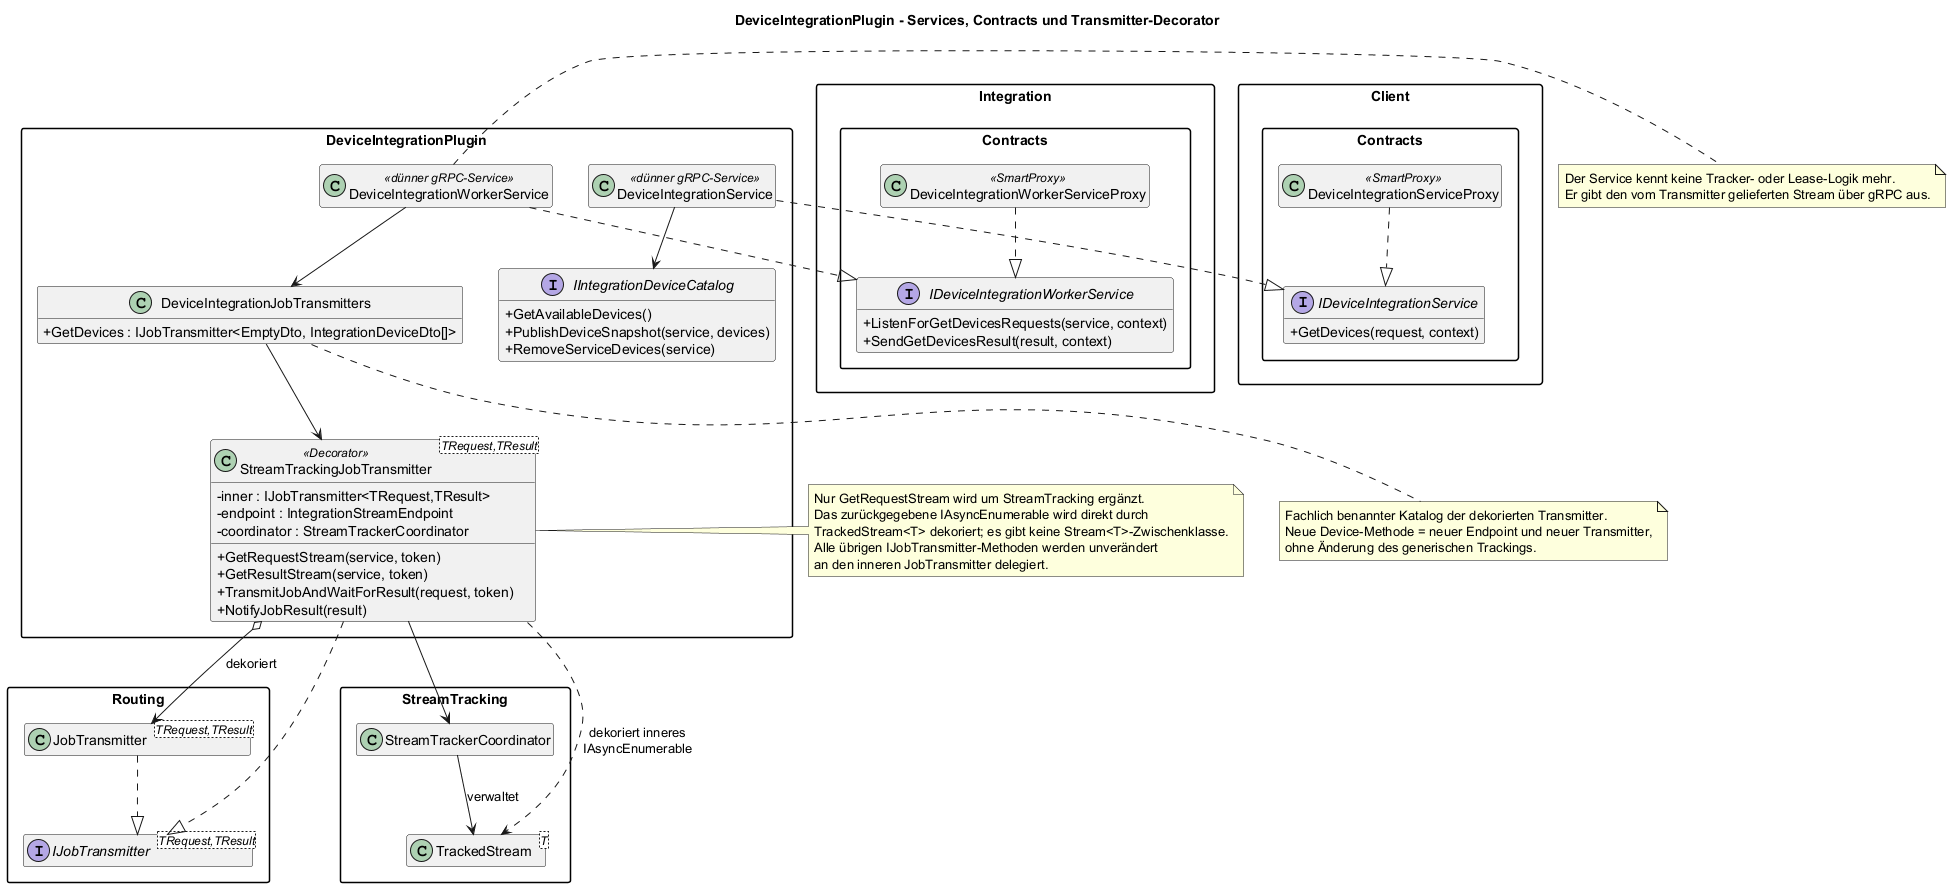

The diagram above was rendered by PlantUML. Its source (embedded in the PNG):
@startuml
title DeviceIntegrationPlugin - Services, Contracts und Transmitter-Decorator

top to bottom direction
skinparam packageStyle rectangle
skinparam classAttributeIconSize 0
hide empty members

package "Client.Contracts" {
  interface IDeviceIntegrationService {
    +GetDevices(request, context)
  }
  class DeviceIntegrationServiceProxy <<SmartProxy>>
  DeviceIntegrationServiceProxy ..|> IDeviceIntegrationService
}

package "Integration.Contracts" {
  interface IDeviceIntegrationWorkerService {
    +ListenForGetDevicesRequests(service, context)
    +SendGetDevicesResult(result, context)
  }
  class DeviceIntegrationWorkerServiceProxy <<SmartProxy>>
  DeviceIntegrationWorkerServiceProxy ..|> IDeviceIntegrationWorkerService
}

package "DeviceIntegrationPlugin" {
  class DeviceIntegrationService <<dünner gRPC-Service>>
  class DeviceIntegrationWorkerService <<dünner gRPC-Service>>

  class DeviceIntegrationJobTransmitters {
    +GetDevices : IJobTransmitter<EmptyDto, IntegrationDeviceDto[]>
  }

  class "StreamTrackingJobTransmitter<TRequest,TResult>" as TrackingTransmitter <<Decorator>> {
    -inner : IJobTransmitter<TRequest,TResult>
    -endpoint : IntegrationStreamEndpoint
    -coordinator : StreamTrackerCoordinator
    +GetRequestStream(service, token)
    +GetResultStream(service, token)
    +TransmitJobAndWaitForResult(request, token)
    +NotifyJobResult(result)
  }

  interface IIntegrationDeviceCatalog {
    +GetAvailableDevices()
    +PublishDeviceSnapshot(service, devices)
    +RemoveServiceDevices(service)
  }
}

package "Routing" {
  interface "IJobTransmitter<TRequest,TResult>" as IJobTransmitter
  class "JobTransmitter<TRequest,TResult>" as JobTransmitter
}

package "StreamTracking" {
  class "TrackedStream<T>" as TrackedStreamT
  class StreamTrackerCoordinator
}

DeviceIntegrationService ..|> IDeviceIntegrationService
DeviceIntegrationWorkerService ..|> IDeviceIntegrationWorkerService
TrackingTransmitter ..|> IJobTransmitter
JobTransmitter ..|> IJobTransmitter

DeviceIntegrationService --> IIntegrationDeviceCatalog
DeviceIntegrationWorkerService --> DeviceIntegrationJobTransmitters
DeviceIntegrationJobTransmitters --> TrackingTransmitter
TrackingTransmitter o--> JobTransmitter : dekoriert
TrackingTransmitter --> StreamTrackerCoordinator
TrackingTransmitter ..> TrackedStreamT : dekoriert inneres\nIAsyncEnumerable
StreamTrackerCoordinator --> TrackedStreamT : verwaltet

note right of DeviceIntegrationWorkerService
  Der Service kennt keine Tracker- oder Lease-Logik mehr.
  Er gibt den vom Transmitter gelieferten Stream über gRPC aus.
end note

note right of TrackingTransmitter
  Nur GetRequestStream wird um StreamTracking ergänzt.
  Das zurückgegebene IAsyncEnumerable wird direkt durch
  TrackedStream<T> dekoriert; es gibt keine Stream<T>-Zwischenklasse.
  Alle übrigen IJobTransmitter-Methoden werden unverändert
  an den inneren JobTransmitter delegiert.
end note

note bottom of DeviceIntegrationJobTransmitters
  Fachlich benannter Katalog der dekorierten Transmitter.
  Neue Device-Methode = neuer Endpoint und neuer Transmitter,
  ohne Änderung des generischen Trackings.
end note
@enduml